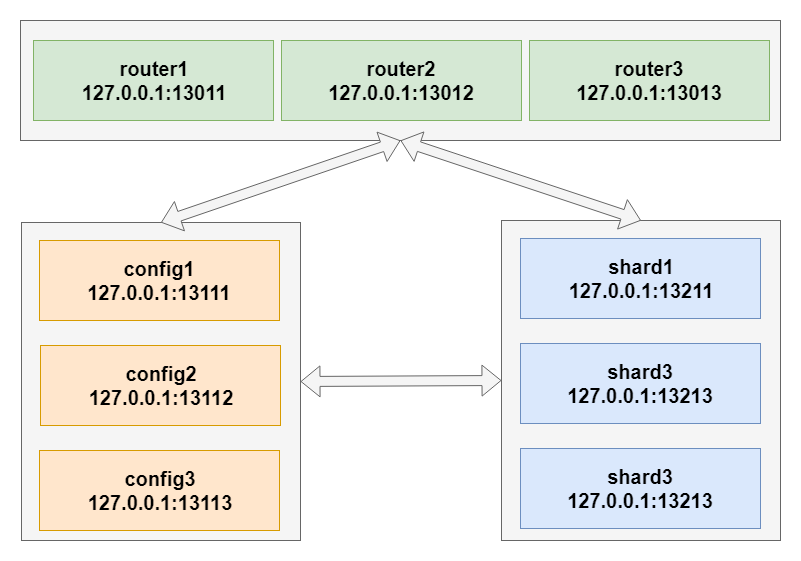

The diagram above was exported from draw.io. Its source (the exported page's mxGraphModel, read from the mxfile embedded in the PNG):
<mxGraphModel dx="-568" dy="-361" grid="1" gridSize="10" guides="1" tooltips="1" connect="1" arrows="1" fold="1" page="1" pageScale="1" pageWidth="827" pageHeight="1169" math="0" shadow="0">
  <root>
    <mxCell id="0" />
    <mxCell id="1" parent="0" />
    <mxCell id="2" value="" style="rounded=0;whiteSpace=wrap;html=1;fillColor=#f5f5f5;strokeColor=#666666;fontColor=#333333;" vertex="1" parent="1">
      <mxGeometry x="1720" y="2720" width="760" height="120" as="geometry" />
    </mxCell>
    <mxCell id="3" value="router1&lt;br style=&quot;font-size: 20px;&quot;&gt;127.0.0.1:13011" style="rounded=0;whiteSpace=wrap;html=1;fontSize=20;fontStyle=1;fillColor=#d5e8d4;strokeColor=#82b366;" vertex="1" parent="1">
      <mxGeometry x="1733" y="2740" width="240" height="80" as="geometry" />
    </mxCell>
    <mxCell id="4" value="router2&lt;br style=&quot;font-size: 20px&quot;&gt;127.0.0.1:13012" style="rounded=0;whiteSpace=wrap;html=1;fontSize=20;fontStyle=1;fillColor=#d5e8d4;strokeColor=#82b366;" vertex="1" parent="1">
      <mxGeometry x="1981" y="2740" width="240" height="80" as="geometry" />
    </mxCell>
    <mxCell id="5" value="router3&lt;br style=&quot;font-size: 20px&quot;&gt;127.0.0.1:13013" style="rounded=0;whiteSpace=wrap;html=1;fontSize=20;fontStyle=1;fillColor=#d5e8d4;strokeColor=#82b366;" vertex="1" parent="1">
      <mxGeometry x="2229" y="2740" width="240" height="80" as="geometry" />
    </mxCell>
    <mxCell id="6" value="" style="rounded=0;whiteSpace=wrap;html=1;fillColor=#f5f5f5;strokeColor=#666666;fontColor=#333333;" vertex="1" parent="1">
      <mxGeometry x="1721" y="2922" width="279" height="318" as="geometry" />
    </mxCell>
    <mxCell id="7" value="config1&lt;br style=&quot;font-size: 20px&quot;&gt;127.0.0.1:13111" style="rounded=0;whiteSpace=wrap;html=1;fontSize=20;fontStyle=1;fillColor=#ffe6cc;strokeColor=#d79b00;" vertex="1" parent="1">
      <mxGeometry x="1739" y="2940" width="240" height="80" as="geometry" />
    </mxCell>
    <mxCell id="8" value="config2&lt;br&gt;127.0.0.1:13112" style="rounded=0;whiteSpace=wrap;html=1;fontSize=20;fontStyle=1;fillColor=#ffe6cc;strokeColor=#d79b00;" vertex="1" parent="1">
      <mxGeometry x="1740" y="3045" width="240" height="80" as="geometry" />
    </mxCell>
    <mxCell id="9" value="config3&lt;br&gt;127.0.0.1:13113" style="rounded=0;whiteSpace=wrap;html=1;fontSize=20;fontStyle=1;fillColor=#ffe6cc;strokeColor=#d79b00;" vertex="1" parent="1">
      <mxGeometry x="1739" y="3150" width="240" height="80" as="geometry" />
    </mxCell>
    <mxCell id="10" value="" style="rounded=0;whiteSpace=wrap;html=1;fillColor=#f5f5f5;strokeColor=#666666;fontColor=#333333;" vertex="1" parent="1">
      <mxGeometry x="2201" y="2920" width="279" height="320" as="geometry" />
    </mxCell>
    <mxCell id="11" value="shard1&lt;br style=&quot;font-size: 20px&quot;&gt;127.0.0.1:13211" style="rounded=0;whiteSpace=wrap;html=1;fontSize=20;fontStyle=1;fillColor=#dae8fc;strokeColor=#6c8ebf;" vertex="1" parent="1">
      <mxGeometry x="2220" y="2938" width="240" height="80" as="geometry" />
    </mxCell>
    <mxCell id="12" value="shard3&lt;br&gt;127.0.0.1:13213" style="rounded=0;whiteSpace=wrap;html=1;fontSize=20;fontStyle=1;fillColor=#dae8fc;strokeColor=#6c8ebf;" vertex="1" parent="1">
      <mxGeometry x="2220" y="3043" width="240" height="80" as="geometry" />
    </mxCell>
    <mxCell id="13" value="shard3&lt;br&gt;127.0.0.1:13213" style="rounded=0;whiteSpace=wrap;html=1;fontSize=20;fontStyle=1;fillColor=#dae8fc;strokeColor=#6c8ebf;" vertex="1" parent="1">
      <mxGeometry x="2220" y="3148" width="240" height="80" as="geometry" />
    </mxCell>
    <mxCell id="14" value="" style="shape=flexArrow;endArrow=classic;startArrow=classic;html=1;fontSize=20;entryX=0;entryY=0.5;entryDx=0;entryDy=0;exitX=1;exitY=0.5;exitDx=0;exitDy=0;fillColor=#f5f5f5;strokeColor=#666666;" edge="1" source="6" target="10" parent="1">
      <mxGeometry width="50" height="50" relative="1" as="geometry">
        <mxPoint x="2060" y="3100" as="sourcePoint" />
        <mxPoint x="2110" y="3050" as="targetPoint" />
      </mxGeometry>
    </mxCell>
    <mxCell id="15" value="" style="shape=flexArrow;endArrow=classic;startArrow=classic;html=1;fontSize=20;entryX=0.5;entryY=1;entryDx=0;entryDy=0;exitX=0.5;exitY=0;exitDx=0;exitDy=0;fillColor=#f5f5f5;strokeColor=#666666;" edge="1" source="6" target="2" parent="1">
      <mxGeometry width="50" height="50" relative="1" as="geometry">
        <mxPoint x="1879" y="2881" as="sourcePoint" />
        <mxPoint x="2080" y="2880" as="targetPoint" />
      </mxGeometry>
    </mxCell>
    <mxCell id="16" value="" style="shape=flexArrow;endArrow=classic;startArrow=classic;html=1;fontSize=20;entryX=0.5;entryY=1;entryDx=0;entryDy=0;exitX=0.5;exitY=0;exitDx=0;exitDy=0;fillColor=#f5f5f5;strokeColor=#666666;" edge="1" source="10" target="2" parent="1">
      <mxGeometry width="50" height="50" relative="1" as="geometry">
        <mxPoint x="1870.5" y="2932" as="sourcePoint" />
        <mxPoint x="2110" y="2850" as="targetPoint" />
      </mxGeometry>
    </mxCell>
  </root>
</mxGraphModel>